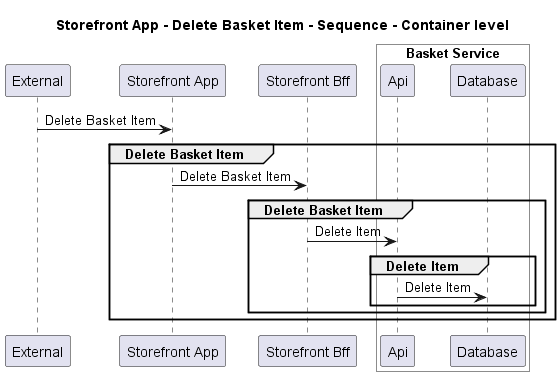

The diagram above was rendered by PlantUML. Its source (embedded in the PNG):
@startuml
!pragma layout smetana

title Storefront App - Delete Basket Item - Sequence - Container level

participant "External" as C4InterFlow.SoftwareSystems.ExternalSystem
participant "Storefront App" as ECommercePlatform.SoftwareSystems.StorefrontApp
participant "Storefront Bff" as ECommercePlatform.SoftwareSystems.StorefrontBff

box "Basket Service" #White
    participant "Api" as ECommercePlatform.SoftwareSystems.BasketService.Containers.Api
    participant "Database" as ECommercePlatform.SoftwareSystems.BasketService.Containers.Database
end box


C4InterFlow.SoftwareSystems.ExternalSystem -> ECommercePlatform.SoftwareSystems.StorefrontApp : Delete Basket Item
group Delete Basket Item
ECommercePlatform.SoftwareSystems.StorefrontApp -> ECommercePlatform.SoftwareSystems.StorefrontBff : Delete Basket Item
group Delete Basket Item
ECommercePlatform.SoftwareSystems.StorefrontBff -> ECommercePlatform.SoftwareSystems.BasketService.Containers.Api : Delete Item
group Delete Item
ECommercePlatform.SoftwareSystems.BasketService.Containers.Api -> ECommercePlatform.SoftwareSystems.BasketService.Containers.Database : Delete Item
end
end
end


@enduml